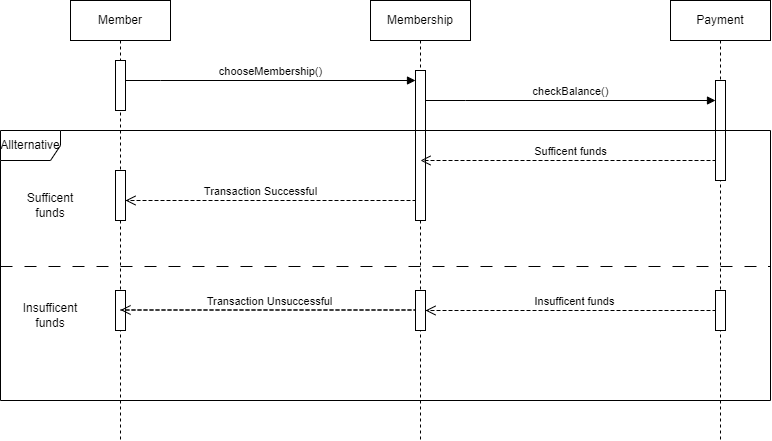

The diagram above was exported from draw.io. Its source (the exported page's mxGraphModel, read from the mxfile embedded in the PNG):
<mxGraphModel dx="2074" dy="1152" grid="1" gridSize="10" guides="1" tooltips="1" connect="1" arrows="1" fold="1" page="1" pageScale="1" pageWidth="850" pageHeight="1100" math="0" shadow="0">
  <root>
    <mxCell id="0" />
    <mxCell id="1" parent="0" />
    <mxCell id="aM9ryv3xv72pqoxQDRHE-1" value="Member" style="shape=umlLifeline;perimeter=lifelinePerimeter;whiteSpace=wrap;html=1;container=0;dropTarget=0;collapsible=0;recursiveResize=0;outlineConnect=0;portConstraint=eastwest;newEdgeStyle={&quot;edgeStyle&quot;:&quot;elbowEdgeStyle&quot;,&quot;elbow&quot;:&quot;vertical&quot;,&quot;curved&quot;:0,&quot;rounded&quot;:0};" parent="1" vertex="1">
      <mxGeometry x="90" y="40" width="100" height="440" as="geometry" />
    </mxCell>
    <mxCell id="aM9ryv3xv72pqoxQDRHE-2" value="" style="html=1;points=[];perimeter=orthogonalPerimeter;outlineConnect=0;targetShapes=umlLifeline;portConstraint=eastwest;newEdgeStyle={&quot;edgeStyle&quot;:&quot;elbowEdgeStyle&quot;,&quot;elbow&quot;:&quot;vertical&quot;,&quot;curved&quot;:0,&quot;rounded&quot;:0};" parent="aM9ryv3xv72pqoxQDRHE-1" vertex="1">
      <mxGeometry x="45" y="170" width="10" height="50" as="geometry" />
    </mxCell>
    <mxCell id="aM9ryv3xv72pqoxQDRHE-10" value="Transaction Successful" style="html=1;verticalAlign=bottom;endArrow=open;dashed=1;endSize=8;edgeStyle=elbowEdgeStyle;elbow=vertical;curved=0;rounded=0;" parent="aM9ryv3xv72pqoxQDRHE-1" source="aM9ryv3xv72pqoxQDRHE-2" target="aM9ryv3xv72pqoxQDRHE-2" edge="1">
      <mxGeometry x="0.5424" relative="1" as="geometry">
        <mxPoint x="85" y="195" as="targetPoint" />
        <Array as="points">
          <mxPoint x="350" y="200" />
          <mxPoint x="180" y="230" />
          <mxPoint x="240" y="210" />
          <mxPoint x="90" y="190" />
        </Array>
        <mxPoint x="60" y="190" as="sourcePoint" />
        <mxPoint as="offset" />
      </mxGeometry>
    </mxCell>
    <mxCell id="g_-OjGSel2wgFGMb81z2-15" value="" style="html=1;points=[];perimeter=orthogonalPerimeter;outlineConnect=0;targetShapes=umlLifeline;portConstraint=eastwest;newEdgeStyle={&quot;edgeStyle&quot;:&quot;elbowEdgeStyle&quot;,&quot;elbow&quot;:&quot;vertical&quot;,&quot;curved&quot;:0,&quot;rounded&quot;:0};" vertex="1" parent="aM9ryv3xv72pqoxQDRHE-1">
      <mxGeometry x="45" y="290" width="10" height="40" as="geometry" />
    </mxCell>
    <mxCell id="g_-OjGSel2wgFGMb81z2-16" value="" style="html=1;points=[];perimeter=orthogonalPerimeter;outlineConnect=0;targetShapes=umlLifeline;portConstraint=eastwest;newEdgeStyle={&quot;edgeStyle&quot;:&quot;elbowEdgeStyle&quot;,&quot;elbow&quot;:&quot;vertical&quot;,&quot;curved&quot;:0,&quot;rounded&quot;:0};" vertex="1" parent="aM9ryv3xv72pqoxQDRHE-1">
      <mxGeometry x="45" y="60" width="10" height="50" as="geometry" />
    </mxCell>
    <mxCell id="aM9ryv3xv72pqoxQDRHE-5" value="Membership" style="shape=umlLifeline;perimeter=lifelinePerimeter;whiteSpace=wrap;html=1;container=0;dropTarget=0;collapsible=0;recursiveResize=0;outlineConnect=0;portConstraint=eastwest;newEdgeStyle={&quot;edgeStyle&quot;:&quot;elbowEdgeStyle&quot;,&quot;elbow&quot;:&quot;vertical&quot;,&quot;curved&quot;:0,&quot;rounded&quot;:0};" parent="1" vertex="1">
      <mxGeometry x="390" y="40" width="100" height="440" as="geometry" />
    </mxCell>
    <mxCell id="aM9ryv3xv72pqoxQDRHE-6" value="" style="html=1;points=[];perimeter=orthogonalPerimeter;outlineConnect=0;targetShapes=umlLifeline;portConstraint=eastwest;newEdgeStyle={&quot;edgeStyle&quot;:&quot;elbowEdgeStyle&quot;,&quot;elbow&quot;:&quot;vertical&quot;,&quot;curved&quot;:0,&quot;rounded&quot;:0};" parent="aM9ryv3xv72pqoxQDRHE-5" vertex="1">
      <mxGeometry x="45" y="70" width="10" height="150" as="geometry" />
    </mxCell>
    <mxCell id="aM9ryv3xv72pqoxQDRHE-7" value="chooseMembership()" style="html=1;verticalAlign=bottom;endArrow=block;edgeStyle=elbowEdgeStyle;elbow=vertical;curved=0;rounded=0;" parent="1" source="g_-OjGSel2wgFGMb81z2-16" target="aM9ryv3xv72pqoxQDRHE-6" edge="1">
      <mxGeometry relative="1" as="geometry">
        <mxPoint x="160" y="120" as="sourcePoint" />
        <Array as="points">
          <mxPoint x="180" y="120" />
        </Array>
      </mxGeometry>
    </mxCell>
    <mxCell id="aM9ryv3xv72pqoxQDRHE-8" value="Sufficent funds" style="html=1;verticalAlign=bottom;endArrow=open;dashed=1;endSize=8;edgeStyle=elbowEdgeStyle;elbow=vertical;curved=0;rounded=0;" parent="1" source="aM9ryv3xv72pqoxQDRHE-6" edge="1">
      <mxGeometry x="0.4958" relative="1" as="geometry">
        <mxPoint x="440" y="200" as="targetPoint" />
        <Array as="points">
          <mxPoint x="740" y="200" />
          <mxPoint x="240" y="300" />
          <mxPoint x="190" y="280" />
        </Array>
        <mxPoint as="offset" />
      </mxGeometry>
    </mxCell>
    <mxCell id="g_-OjGSel2wgFGMb81z2-1" value="Payment&lt;br&gt;" style="shape=umlLifeline;perimeter=lifelinePerimeter;whiteSpace=wrap;html=1;container=0;dropTarget=0;collapsible=0;recursiveResize=0;outlineConnect=0;portConstraint=eastwest;newEdgeStyle={&quot;edgeStyle&quot;:&quot;elbowEdgeStyle&quot;,&quot;elbow&quot;:&quot;vertical&quot;,&quot;curved&quot;:0,&quot;rounded&quot;:0};" vertex="1" parent="1">
      <mxGeometry x="690" y="40" width="100" height="440" as="geometry" />
    </mxCell>
    <mxCell id="g_-OjGSel2wgFGMb81z2-2" value="" style="html=1;points=[];perimeter=orthogonalPerimeter;outlineConnect=0;targetShapes=umlLifeline;portConstraint=eastwest;newEdgeStyle={&quot;edgeStyle&quot;:&quot;elbowEdgeStyle&quot;,&quot;elbow&quot;:&quot;vertical&quot;,&quot;curved&quot;:0,&quot;rounded&quot;:0};" vertex="1" parent="g_-OjGSel2wgFGMb81z2-1">
      <mxGeometry x="45" y="80" width="10" height="100" as="geometry" />
    </mxCell>
    <mxCell id="g_-OjGSel2wgFGMb81z2-3" value="checkBalance()" style="html=1;verticalAlign=bottom;endArrow=block;edgeStyle=elbowEdgeStyle;elbow=vertical;curved=0;rounded=0;" edge="1" parent="1" source="aM9ryv3xv72pqoxQDRHE-6" target="g_-OjGSel2wgFGMb81z2-2">
      <mxGeometry relative="1" as="geometry">
        <mxPoint x="450" y="140" as="sourcePoint" />
        <Array as="points">
          <mxPoint x="485" y="140" />
        </Array>
        <mxPoint x="740" y="140" as="targetPoint" />
      </mxGeometry>
    </mxCell>
    <mxCell id="g_-OjGSel2wgFGMb81z2-4" value="Allternative" style="shape=umlFrame;whiteSpace=wrap;html=1;pointerEvents=0;" vertex="1" parent="1">
      <mxGeometry x="20" y="170" width="770" height="270" as="geometry" />
    </mxCell>
    <mxCell id="g_-OjGSel2wgFGMb81z2-5" value="" style="endArrow=none;html=1;rounded=0;dashed=1;dashPattern=12 12;" edge="1" parent="1">
      <mxGeometry width="50" height="50" relative="1" as="geometry">
        <mxPoint x="20" y="306" as="sourcePoint" />
        <mxPoint x="790" y="306" as="targetPoint" />
      </mxGeometry>
    </mxCell>
    <mxCell id="g_-OjGSel2wgFGMb81z2-8" value="Insufficent funds" style="html=1;verticalAlign=bottom;endArrow=open;dashed=1;endSize=8;edgeStyle=elbowEdgeStyle;elbow=vertical;curved=0;rounded=0;" edge="1" parent="1" target="g_-OjGSel2wgFGMb81z2-12">
      <mxGeometry x="0.4958" relative="1" as="geometry">
        <mxPoint x="440" y="350" as="targetPoint" />
        <Array as="points">
          <mxPoint x="740" y="350" />
          <mxPoint x="240" y="450" />
          <mxPoint x="190" y="430" />
        </Array>
        <mxPoint x="445" y="350" as="sourcePoint" />
        <mxPoint as="offset" />
      </mxGeometry>
    </mxCell>
    <mxCell id="g_-OjGSel2wgFGMb81z2-11" value="" style="html=1;points=[];perimeter=orthogonalPerimeter;outlineConnect=0;targetShapes=umlLifeline;portConstraint=eastwest;newEdgeStyle={&quot;edgeStyle&quot;:&quot;elbowEdgeStyle&quot;,&quot;elbow&quot;:&quot;vertical&quot;,&quot;curved&quot;:0,&quot;rounded&quot;:0};" vertex="1" parent="1">
      <mxGeometry x="735" y="330" width="10" height="40" as="geometry" />
    </mxCell>
    <mxCell id="g_-OjGSel2wgFGMb81z2-12" value="" style="html=1;points=[];perimeter=orthogonalPerimeter;outlineConnect=0;targetShapes=umlLifeline;portConstraint=eastwest;newEdgeStyle={&quot;edgeStyle&quot;:&quot;elbowEdgeStyle&quot;,&quot;elbow&quot;:&quot;vertical&quot;,&quot;curved&quot;:0,&quot;rounded&quot;:0};" vertex="1" parent="1">
      <mxGeometry x="435" y="330" width="10" height="40" as="geometry" />
    </mxCell>
    <mxCell id="g_-OjGSel2wgFGMb81z2-17" value="Transaction Unsuccessful" style="html=1;verticalAlign=bottom;endArrow=open;dashed=1;endSize=8;edgeStyle=elbowEdgeStyle;elbow=vertical;curved=0;rounded=0;" edge="1" parent="1">
      <mxGeometry x="0.4958" relative="1" as="geometry">
        <mxPoint x="140" y="349.5" as="targetPoint" />
        <Array as="points">
          <mxPoint x="435" y="349.5" />
          <mxPoint x="-65" y="449.5" />
          <mxPoint x="-115" y="429.5" />
        </Array>
        <mxPoint x="140" y="349.5" as="sourcePoint" />
        <mxPoint as="offset" />
      </mxGeometry>
    </mxCell>
    <mxCell id="g_-OjGSel2wgFGMb81z2-19" value="Sufficent funds" style="text;html=1;strokeColor=none;fillColor=none;align=center;verticalAlign=middle;whiteSpace=wrap;rounded=0;" vertex="1" parent="1">
      <mxGeometry x="40" y="230" width="60" height="30" as="geometry" />
    </mxCell>
    <mxCell id="g_-OjGSel2wgFGMb81z2-20" value="Insufficent funds" style="text;html=1;strokeColor=none;fillColor=none;align=center;verticalAlign=middle;whiteSpace=wrap;rounded=0;" vertex="1" parent="1">
      <mxGeometry x="40" y="340" width="60" height="30" as="geometry" />
    </mxCell>
  </root>
</mxGraphModel>